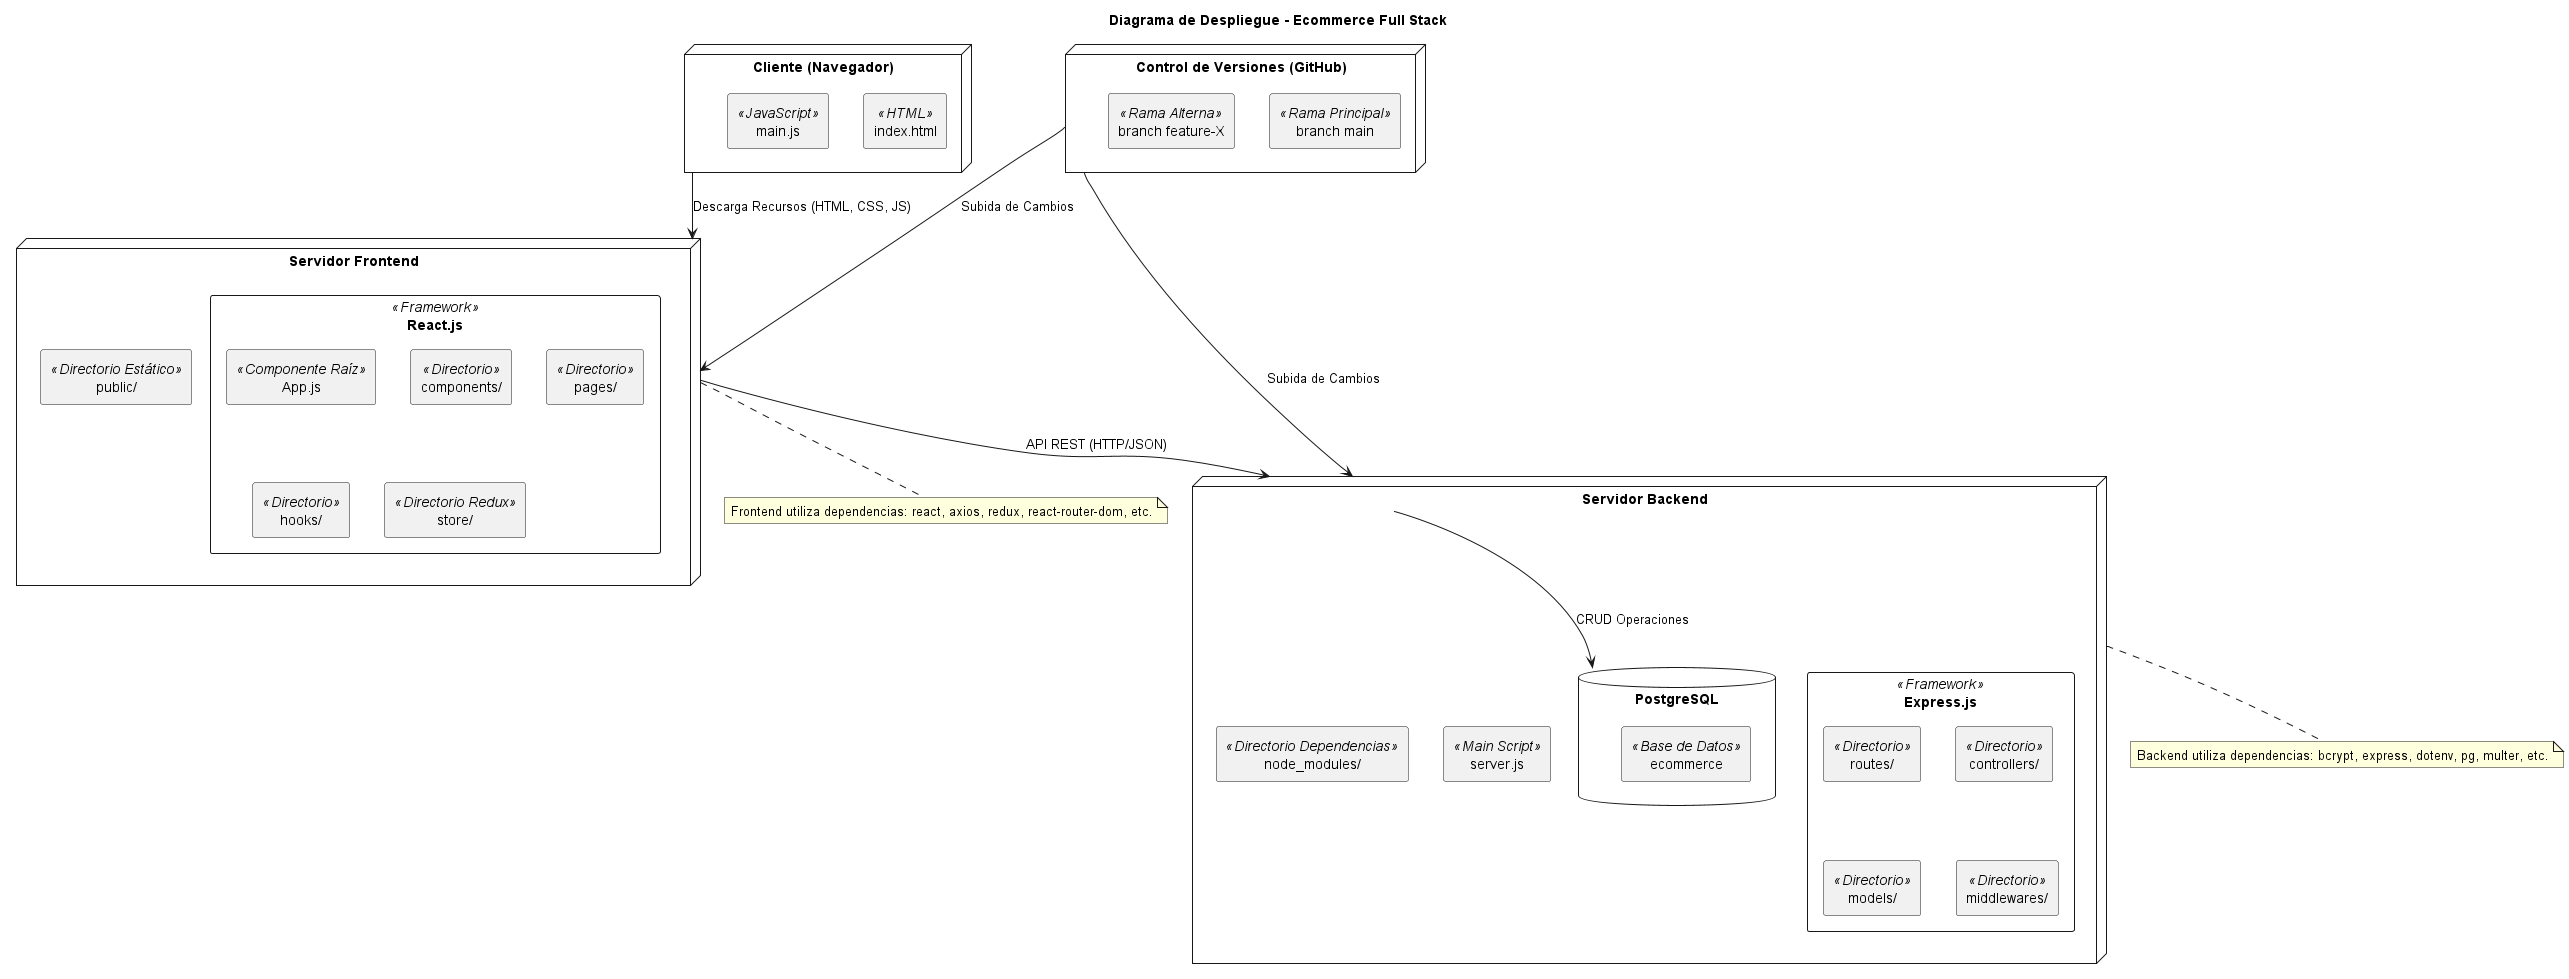

The diagram above was rendered by PlantUML. Its source (embedded in the PNG):
@startuml
skinparam componentStyle rectangle

title Diagrama de Despliegue - Ecommerce Full Stack

node "Servidor Backend" as backend {
    [server.js] <<Main Script>>
    component "Express.js" <<Framework>> {
        [routes/] <<Directorio>>  
        [controllers/] <<Directorio>>
        [models/] <<Directorio>>
        [middlewares/] <<Directorio>>
    }
    [node_modules/] <<Directorio Dependencias>>
    database "PostgreSQL" as db {
        [ecommerce] <<Base de Datos>>
    }
}

node "Servidor Frontend" as frontend {
    [public/] <<Directorio Estático>>
    component "React.js" <<Framework>> {
        [App.js] <<Componente Raíz>>
        [components/] <<Directorio>>
        [pages/] <<Directorio>>
        [hooks/] <<Directorio>>
        [store/] <<Directorio Redux>>
    }
    [node_modules/] <<Directorio Dependencias>>
}

node "Cliente (Navegador)" as client {
    [index.html] <<HTML>>
    [main.js] <<JavaScript>>
}

node "Control de Versiones (GitHub)" as scm {
    [branch main] <<Rama Principal>>
    [branch feature-X] <<Rama Alterna>>
}

' Relaciones entre nodos
backend --> db : CRUD Operaciones
frontend --> backend : API REST (HTTP/JSON)
client --> frontend : Descarga Recursos (HTML, CSS, JS)
scm --> backend : Subida de Cambios
scm --> frontend : Subida de Cambios

' Descripción de carpetas y dependencias clave
note "Backend utiliza dependencias: bcrypt, express, dotenv, pg, multer, etc." as N1
backend .. N1

note "Frontend utiliza dependencias: react, axios, redux, react-router-dom, etc." as N2
frontend .. N2

@enduml